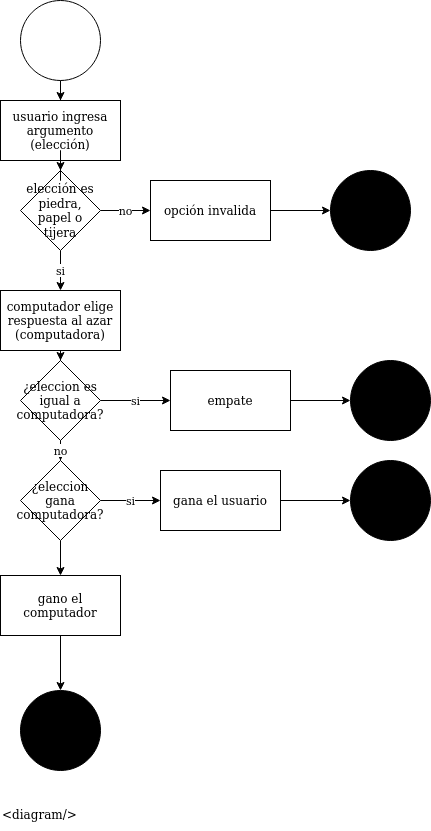

The diagram above was exported from draw.io. Its source (the exported page's mxGraphModel, read from the mxfile embedded in the PNG):
<mxGraphModel dx="948" dy="491" grid="1" gridSize="10" guides="1" tooltips="1" connect="1" arrows="1" fold="1" page="1" pageScale="1" pageWidth="827" pageHeight="1169" math="0" shadow="0">
  <root>
    <mxCell id="0" />
    <mxCell id="1" parent="0" />
    <mxCell id="Ndf_AvM7HPHmPz1FAFPy-4" value="" style="edgeStyle=orthogonalEdgeStyle;rounded=0;orthogonalLoop=1;jettySize=auto;html=1;" edge="1" parent="1" source="Ndf_AvM7HPHmPz1FAFPy-2" target="Ndf_AvM7HPHmPz1FAFPy-3">
      <mxGeometry relative="1" as="geometry" />
    </mxCell>
    <mxCell id="Ndf_AvM7HPHmPz1FAFPy-2" value="" style="ellipse;whiteSpace=wrap;html=1;aspect=fixed;" vertex="1" parent="1">
      <mxGeometry x="380" y="10" width="80" height="80" as="geometry" />
    </mxCell>
    <mxCell id="Ndf_AvM7HPHmPz1FAFPy-6" value="si" style="edgeStyle=orthogonalEdgeStyle;rounded=0;orthogonalLoop=1;jettySize=auto;html=1;" edge="1" parent="1" source="Ndf_AvM7HPHmPz1FAFPy-26" target="Ndf_AvM7HPHmPz1FAFPy-5">
      <mxGeometry relative="1" as="geometry" />
    </mxCell>
    <mxCell id="Ndf_AvM7HPHmPz1FAFPy-3" value="&lt;div&gt;usuario ingresa &lt;br&gt;&lt;/div&gt;&lt;div&gt;argumento (elección)&lt;br&gt;&lt;/div&gt;" style="rounded=0;whiteSpace=wrap;html=1;" vertex="1" parent="1">
      <mxGeometry x="360" y="110" width="120" height="60" as="geometry" />
    </mxCell>
    <mxCell id="Ndf_AvM7HPHmPz1FAFPy-9" value="" style="edgeStyle=orthogonalEdgeStyle;rounded=0;orthogonalLoop=1;jettySize=auto;html=1;" edge="1" parent="1" source="Ndf_AvM7HPHmPz1FAFPy-5" target="Ndf_AvM7HPHmPz1FAFPy-7">
      <mxGeometry relative="1" as="geometry" />
    </mxCell>
    <mxCell id="Ndf_AvM7HPHmPz1FAFPy-5" value="&lt;div&gt;computador elige respuesta al azar &lt;br&gt;&lt;/div&gt;&lt;div&gt;(computadora)&lt;br&gt;&lt;/div&gt;" style="rounded=0;whiteSpace=wrap;html=1;" vertex="1" parent="1">
      <mxGeometry x="360" y="300" width="120" height="60" as="geometry" />
    </mxCell>
    <mxCell id="Ndf_AvM7HPHmPz1FAFPy-11" value="si " style="edgeStyle=orthogonalEdgeStyle;rounded=0;orthogonalLoop=1;jettySize=auto;html=1;" edge="1" parent="1" source="Ndf_AvM7HPHmPz1FAFPy-7" target="Ndf_AvM7HPHmPz1FAFPy-10">
      <mxGeometry relative="1" as="geometry" />
    </mxCell>
    <mxCell id="Ndf_AvM7HPHmPz1FAFPy-16" value="no" style="edgeStyle=orthogonalEdgeStyle;rounded=0;orthogonalLoop=1;jettySize=auto;html=1;" edge="1" parent="1" source="Ndf_AvM7HPHmPz1FAFPy-7" target="Ndf_AvM7HPHmPz1FAFPy-15">
      <mxGeometry relative="1" as="geometry" />
    </mxCell>
    <mxCell id="Ndf_AvM7HPHmPz1FAFPy-7" value="¿eleccion es igual a computadora?" style="rhombus;whiteSpace=wrap;html=1;" vertex="1" parent="1">
      <mxGeometry x="380" y="370" width="80" height="80" as="geometry" />
    </mxCell>
    <mxCell id="Ndf_AvM7HPHmPz1FAFPy-13" value="" style="edgeStyle=orthogonalEdgeStyle;rounded=0;orthogonalLoop=1;jettySize=auto;html=1;" edge="1" parent="1" source="Ndf_AvM7HPHmPz1FAFPy-10" target="Ndf_AvM7HPHmPz1FAFPy-12">
      <mxGeometry relative="1" as="geometry" />
    </mxCell>
    <mxCell id="Ndf_AvM7HPHmPz1FAFPy-10" value="empate" style="rounded=0;whiteSpace=wrap;html=1;" vertex="1" parent="1">
      <mxGeometry x="530" y="380" width="120" height="60" as="geometry" />
    </mxCell>
    <mxCell id="Ndf_AvM7HPHmPz1FAFPy-12" value="" style="ellipse;whiteSpace=wrap;html=1;aspect=fixed;fillColor=#000000;" vertex="1" parent="1">
      <mxGeometry x="710" y="370" width="80" height="80" as="geometry" />
    </mxCell>
    <mxCell id="Ndf_AvM7HPHmPz1FAFPy-18" value="si" style="edgeStyle=orthogonalEdgeStyle;rounded=0;orthogonalLoop=1;jettySize=auto;html=1;" edge="1" parent="1" source="Ndf_AvM7HPHmPz1FAFPy-15" target="Ndf_AvM7HPHmPz1FAFPy-17">
      <mxGeometry relative="1" as="geometry" />
    </mxCell>
    <mxCell id="Ndf_AvM7HPHmPz1FAFPy-22" value="" style="edgeStyle=orthogonalEdgeStyle;rounded=0;orthogonalLoop=1;jettySize=auto;html=1;" edge="1" parent="1" source="Ndf_AvM7HPHmPz1FAFPy-15" target="Ndf_AvM7HPHmPz1FAFPy-21">
      <mxGeometry relative="1" as="geometry" />
    </mxCell>
    <mxCell id="Ndf_AvM7HPHmPz1FAFPy-15" value="¿eleccion gana computadora?" style="rhombus;whiteSpace=wrap;html=1;strokeColor=#000000;fillColor=#FFFFFF;" vertex="1" parent="1">
      <mxGeometry x="380" y="470" width="80" height="80" as="geometry" />
    </mxCell>
    <mxCell id="Ndf_AvM7HPHmPz1FAFPy-20" value="" style="edgeStyle=orthogonalEdgeStyle;rounded=0;orthogonalLoop=1;jettySize=auto;html=1;" edge="1" parent="1" source="Ndf_AvM7HPHmPz1FAFPy-17" target="Ndf_AvM7HPHmPz1FAFPy-19">
      <mxGeometry relative="1" as="geometry" />
    </mxCell>
    <mxCell id="Ndf_AvM7HPHmPz1FAFPy-17" value="gana el usuario" style="rounded=0;whiteSpace=wrap;html=1;strokeColor=#000000;fillColor=#FFFFFF;" vertex="1" parent="1">
      <mxGeometry x="520" y="480" width="120" height="60" as="geometry" />
    </mxCell>
    <mxCell id="Ndf_AvM7HPHmPz1FAFPy-19" value="" style="ellipse;whiteSpace=wrap;html=1;aspect=fixed;fillColor=#000000;" vertex="1" parent="1">
      <mxGeometry x="710" y="470" width="80" height="80" as="geometry" />
    </mxCell>
    <mxCell id="Ndf_AvM7HPHmPz1FAFPy-24" value="" style="edgeStyle=orthogonalEdgeStyle;rounded=0;orthogonalLoop=1;jettySize=auto;html=1;" edge="1" parent="1" source="Ndf_AvM7HPHmPz1FAFPy-21" target="Ndf_AvM7HPHmPz1FAFPy-23">
      <mxGeometry relative="1" as="geometry" />
    </mxCell>
    <mxCell id="Ndf_AvM7HPHmPz1FAFPy-21" value="gano el computador" style="rounded=0;whiteSpace=wrap;html=1;strokeColor=#000000;fillColor=#FFFFFF;" vertex="1" parent="1">
      <mxGeometry x="360" y="585" width="120" height="60" as="geometry" />
    </mxCell>
    <mxCell id="Ndf_AvM7HPHmPz1FAFPy-23" value="" style="ellipse;whiteSpace=wrap;html=1;aspect=fixed;fillColor=#000000;" vertex="1" parent="1">
      <mxGeometry x="380" y="700" width="80" height="80" as="geometry" />
    </mxCell>
    <mxCell id="Ndf_AvM7HPHmPz1FAFPy-25" value="&amp;lt;diagram/&amp;gt;" style="text;whiteSpace=wrap;html=1;" vertex="1" parent="1">
      <mxGeometry x="360" y="810" width="100" height="30" as="geometry" />
    </mxCell>
    <mxCell id="Ndf_AvM7HPHmPz1FAFPy-29" value="no" style="edgeStyle=orthogonalEdgeStyle;rounded=0;orthogonalLoop=1;jettySize=auto;html=1;" edge="1" parent="1" source="Ndf_AvM7HPHmPz1FAFPy-26" target="Ndf_AvM7HPHmPz1FAFPy-28">
      <mxGeometry relative="1" as="geometry" />
    </mxCell>
    <mxCell id="Ndf_AvM7HPHmPz1FAFPy-26" value="&lt;div&gt;elección es&lt;/div&gt;&lt;div&gt;piedra, papel o tijera&lt;br&gt;&lt;/div&gt;" style="rhombus;whiteSpace=wrap;html=1;strokeColor=#000000;fillColor=#FFFFFF;" vertex="1" parent="1">
      <mxGeometry x="380" y="180" width="80" height="80" as="geometry" />
    </mxCell>
    <mxCell id="Ndf_AvM7HPHmPz1FAFPy-27" value="" style="edgeStyle=orthogonalEdgeStyle;rounded=0;orthogonalLoop=1;jettySize=auto;html=1;" edge="1" parent="1" source="Ndf_AvM7HPHmPz1FAFPy-3" target="Ndf_AvM7HPHmPz1FAFPy-26">
      <mxGeometry relative="1" as="geometry">
        <mxPoint x="414" y="210" as="sourcePoint" />
        <mxPoint x="414" y="260" as="targetPoint" />
      </mxGeometry>
    </mxCell>
    <mxCell id="Ndf_AvM7HPHmPz1FAFPy-31" value="" style="edgeStyle=orthogonalEdgeStyle;rounded=0;orthogonalLoop=1;jettySize=auto;html=1;" edge="1" parent="1" source="Ndf_AvM7HPHmPz1FAFPy-28" target="Ndf_AvM7HPHmPz1FAFPy-30">
      <mxGeometry relative="1" as="geometry" />
    </mxCell>
    <mxCell id="Ndf_AvM7HPHmPz1FAFPy-28" value="opción invalida" style="rounded=0;whiteSpace=wrap;html=1;strokeColor=#000000;fillColor=#FFFFFF;" vertex="1" parent="1">
      <mxGeometry x="510" y="190" width="120" height="60" as="geometry" />
    </mxCell>
    <mxCell id="Ndf_AvM7HPHmPz1FAFPy-30" value="" style="ellipse;whiteSpace=wrap;html=1;aspect=fixed;fillColor=#000000;" vertex="1" parent="1">
      <mxGeometry x="690" y="180" width="80" height="80" as="geometry" />
    </mxCell>
  </root>
</mxGraphModel>